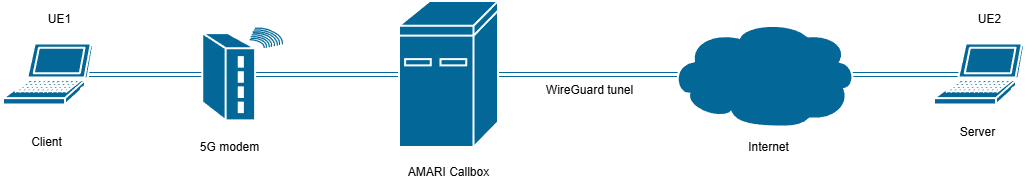

The diagram above was exported from draw.io. Its source (the exported page's mxGraphModel, read from the mxfile embedded in the PNG):
<mxGraphModel dx="1426" dy="749" grid="1" gridSize="10" guides="1" tooltips="1" connect="1" arrows="1" fold="1" page="1" pageScale="1" pageWidth="850" pageHeight="1100" math="0" shadow="0">
  <root>
    <mxCell id="0" />
    <mxCell id="1" parent="0" />
    <mxCell id="C9eV0XUYuJpKG80wd3j9-15" edge="1" parent="1" source="C9eV0XUYuJpKG80wd3j9-4" style="edgeStyle=orthogonalEdgeStyle;rounded=0;orthogonalLoop=1;jettySize=auto;html=1;exitX=0.95;exitY=0.5;exitDx=0;exitDy=0;exitPerimeter=0;entryX=0.28;entryY=0.5;entryDx=0;entryDy=0;entryPerimeter=0;shape=link;strokeColor=#036897;" target="C9eV0XUYuJpKG80wd3j9-5">
      <mxGeometry relative="1" as="geometry" />
    </mxCell>
    <mxCell id="C9eV0XUYuJpKG80wd3j9-2" parent="1" style="sketch=0;html=1;pointerEvents=1;dashed=0;fillColor=#036897;strokeColor=#ffffff;strokeWidth=2;verticalLabelPosition=bottom;verticalAlign=top;align=center;outlineConnect=0;shape=mxgraph.cisco.modems_and_phones.rf_modem;rotation=270;" value="" vertex="1">
      <mxGeometry height="80.25" width="92.75" x="363" y="1062.87" as="geometry" />
    </mxCell>
    <mxCell id="C9eV0XUYuJpKG80wd3j9-3" parent="1" style="sketch=0;html=1;pointerEvents=1;dashed=0;fillColor=#036897;strokeColor=#ffffff;strokeWidth=2;verticalLabelPosition=bottom;verticalAlign=top;align=center;outlineConnect=0;shape=mxgraph.cisco.computers_and_peripherals.ibm_mini_as400;" value="" vertex="1">
      <mxGeometry height="146" width="99" x="566" y="1030" as="geometry" />
    </mxCell>
    <mxCell id="C9eV0XUYuJpKG80wd3j9-4" parent="1" style="sketch=0;html=1;pointerEvents=1;dashed=0;fillColor=#036897;strokeColor=#ffffff;strokeWidth=2;verticalLabelPosition=bottom;verticalAlign=top;align=center;outlineConnect=0;shape=mxgraph.cisco.computers_and_peripherals.laptop;" value="" vertex="1">
      <mxGeometry height="61" width="90" x="170" y="1072.5" as="geometry" />
    </mxCell>
    <mxCell id="C9eV0XUYuJpKG80wd3j9-5" parent="1" style="sketch=0;html=1;pointerEvents=1;dashed=0;fillColor=#036897;strokeColor=#ffffff;strokeWidth=2;verticalLabelPosition=bottom;verticalAlign=top;align=center;outlineConnect=0;shape=mxgraph.cisco.computers_and_peripherals.laptop;" value="" vertex="1">
      <mxGeometry height="61" width="90" x="1101" y="1072.5" as="geometry" />
    </mxCell>
    <mxCell id="C9eV0XUYuJpKG80wd3j9-6" parent="1" style="text;html=1;whiteSpace=wrap;strokeColor=none;fillColor=none;align=center;verticalAlign=middle;rounded=0;" value="5G modem" vertex="1">
      <mxGeometry height="30" width="93" x="350" y="1160.87" as="geometry" />
    </mxCell>
    <mxCell id="C9eV0XUYuJpKG80wd3j9-7" parent="1" style="strokeColor=#ffffff;sketch=0;html=1;pointerEvents=1;dashed=0;fillColor=#036897;strokeWidth=2;verticalLabelPosition=bottom;verticalAlign=top;align=center;outlineConnect=0;shape=mxgraph.cisco.storage.cloud;" value="" vertex="1">
      <mxGeometry height="106" width="186" x="837" y="1050" as="geometry" />
    </mxCell>
    <mxCell id="C9eV0XUYuJpKG80wd3j9-8" parent="1" style="text;html=1;whiteSpace=wrap;strokeColor=none;fillColor=none;align=center;verticalAlign=middle;rounded=0;" value="Internet" vertex="1">
      <mxGeometry height="30" width="93" x="889" y="1160.87" as="geometry" />
    </mxCell>
    <mxCell id="C9eV0XUYuJpKG80wd3j9-9" parent="1" style="text;html=1;whiteSpace=wrap;strokeColor=none;fillColor=none;align=center;verticalAlign=middle;rounded=0;" value="AMARI Callbox" vertex="1">
      <mxGeometry height="30" width="93" x="569" y="1185.87" as="geometry" />
    </mxCell>
    <mxCell id="C9eV0XUYuJpKG80wd3j9-10" parent="1" style="text;html=1;whiteSpace=wrap;strokeColor=none;fillColor=none;align=center;verticalAlign=middle;rounded=0;" value="UE1" vertex="1">
      <mxGeometry height="30" width="93" x="180" y="1032.87" as="geometry" />
    </mxCell>
    <mxCell id="C9eV0XUYuJpKG80wd3j9-11" parent="1" style="text;html=1;whiteSpace=wrap;strokeColor=none;fillColor=none;align=center;verticalAlign=middle;rounded=0;" value="WireGuard tunel" vertex="1">
      <mxGeometry height="30" width="93" x="710" y="1103.5" as="geometry" />
    </mxCell>
    <mxCell id="C9eV0XUYuJpKG80wd3j9-12" parent="1" style="text;html=1;whiteSpace=wrap;strokeColor=none;fillColor=none;align=center;verticalAlign=middle;rounded=0;" value="UE2" vertex="1">
      <mxGeometry height="30" width="93" x="1110" y="1032.87" as="geometry" />
    </mxCell>
    <mxCell id="C9eV0XUYuJpKG80wd3j9-13" parent="1" style="text;html=1;whiteSpace=wrap;strokeColor=none;fillColor=none;align=center;verticalAlign=middle;rounded=0;" value="Client" vertex="1">
      <mxGeometry height="30" width="93" x="167" y="1156" as="geometry" />
    </mxCell>
    <mxCell id="C9eV0XUYuJpKG80wd3j9-14" parent="1" style="text;html=1;whiteSpace=wrap;strokeColor=none;fillColor=none;align=center;verticalAlign=middle;rounded=0;" value="Server" vertex="1">
      <mxGeometry height="30" width="93" x="1098" y="1146" as="geometry" />
    </mxCell>
  </root>
</mxGraphModel>